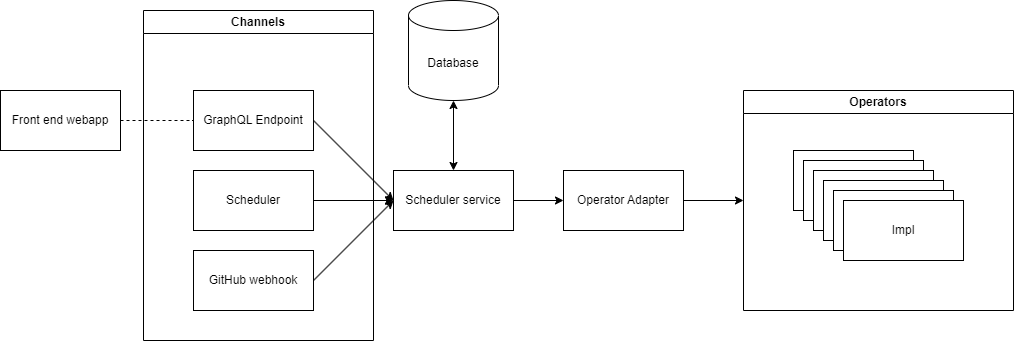

The diagram above was exported from draw.io. Its source (the exported page's mxGraphModel, read from the mxfile embedded in the PNG):
<mxGraphModel dx="2288" dy="622" grid="1" gridSize="10" guides="1" tooltips="1" connect="1" arrows="1" fold="1" page="1" pageScale="1" pageWidth="827" pageHeight="1169" math="0" shadow="0">
  <root>
    <mxCell id="0" />
    <mxCell id="1" parent="0" />
    <mxCell id="NZV_CwUrICDlUk8V-MGf-1" value="GraphQL Endpoint" style="rounded=0;whiteSpace=wrap;html=1;" vertex="1" parent="1">
      <mxGeometry x="140" y="160" width="120" height="60" as="geometry" />
    </mxCell>
    <mxCell id="NZV_CwUrICDlUk8V-MGf-2" value="Scheduler" style="rounded=0;whiteSpace=wrap;html=1;" vertex="1" parent="1">
      <mxGeometry x="140" y="240" width="120" height="60" as="geometry" />
    </mxCell>
    <mxCell id="NZV_CwUrICDlUk8V-MGf-3" value="GitHub webhook" style="rounded=0;whiteSpace=wrap;html=1;" vertex="1" parent="1">
      <mxGeometry x="140" y="320" width="120" height="60" as="geometry" />
    </mxCell>
    <mxCell id="NZV_CwUrICDlUk8V-MGf-4" value="Scheduler service" style="rounded=0;whiteSpace=wrap;html=1;" vertex="1" parent="1">
      <mxGeometry x="340" y="240" width="120" height="60" as="geometry" />
    </mxCell>
    <mxCell id="NZV_CwUrICDlUk8V-MGf-5" value="Database" style="shape=cylinder3;whiteSpace=wrap;html=1;boundedLbl=1;backgroundOutline=1;size=15;" vertex="1" parent="1">
      <mxGeometry x="355" y="70" width="90" height="100" as="geometry" />
    </mxCell>
    <mxCell id="NZV_CwUrICDlUk8V-MGf-20" style="edgeStyle=orthogonalEdgeStyle;rounded=0;orthogonalLoop=1;jettySize=auto;html=1;entryX=0;entryY=0.5;entryDx=0;entryDy=0;" edge="1" parent="1" source="NZV_CwUrICDlUk8V-MGf-7" target="NZV_CwUrICDlUk8V-MGf-19">
      <mxGeometry relative="1" as="geometry" />
    </mxCell>
    <mxCell id="NZV_CwUrICDlUk8V-MGf-7" value="Operator Adapter" style="rounded=0;whiteSpace=wrap;html=1;" vertex="1" parent="1">
      <mxGeometry x="510" y="240" width="120" height="60" as="geometry" />
    </mxCell>
    <mxCell id="NZV_CwUrICDlUk8V-MGf-8" value="" style="rounded=0;whiteSpace=wrap;html=1;" vertex="1" parent="1">
      <mxGeometry x="740" y="220" width="120" height="60" as="geometry" />
    </mxCell>
    <mxCell id="NZV_CwUrICDlUk8V-MGf-9" value="" style="rounded=0;whiteSpace=wrap;html=1;" vertex="1" parent="1">
      <mxGeometry x="750" y="230" width="120" height="60" as="geometry" />
    </mxCell>
    <mxCell id="NZV_CwUrICDlUk8V-MGf-10" value="" style="rounded=0;whiteSpace=wrap;html=1;" vertex="1" parent="1">
      <mxGeometry x="760" y="240" width="120" height="60" as="geometry" />
    </mxCell>
    <mxCell id="NZV_CwUrICDlUk8V-MGf-11" value="" style="rounded=0;whiteSpace=wrap;html=1;" vertex="1" parent="1">
      <mxGeometry x="770" y="250" width="120" height="60" as="geometry" />
    </mxCell>
    <mxCell id="NZV_CwUrICDlUk8V-MGf-12" value="" style="rounded=0;whiteSpace=wrap;html=1;" vertex="1" parent="1">
      <mxGeometry x="780" y="260" width="120" height="60" as="geometry" />
    </mxCell>
    <mxCell id="NZV_CwUrICDlUk8V-MGf-13" value="Impl" style="rounded=0;whiteSpace=wrap;html=1;" vertex="1" parent="1">
      <mxGeometry x="790" y="270" width="120" height="60" as="geometry" />
    </mxCell>
    <mxCell id="NZV_CwUrICDlUk8V-MGf-14" value="" style="endArrow=classic;html=1;rounded=0;entryX=0;entryY=0.5;entryDx=0;entryDy=0;exitX=1;exitY=0.5;exitDx=0;exitDy=0;" edge="1" parent="1" source="NZV_CwUrICDlUk8V-MGf-1" target="NZV_CwUrICDlUk8V-MGf-4">
      <mxGeometry width="50" height="50" relative="1" as="geometry">
        <mxPoint x="140" y="550" as="sourcePoint" />
        <mxPoint x="190" y="500" as="targetPoint" />
      </mxGeometry>
    </mxCell>
    <mxCell id="NZV_CwUrICDlUk8V-MGf-15" value="" style="endArrow=classic;html=1;rounded=0;entryX=0;entryY=0.5;entryDx=0;entryDy=0;" edge="1" parent="1" source="NZV_CwUrICDlUk8V-MGf-2" target="NZV_CwUrICDlUk8V-MGf-4">
      <mxGeometry width="50" height="50" relative="1" as="geometry">
        <mxPoint x="230" y="470" as="sourcePoint" />
        <mxPoint x="280" y="420" as="targetPoint" />
      </mxGeometry>
    </mxCell>
    <mxCell id="NZV_CwUrICDlUk8V-MGf-16" value="" style="endArrow=classic;html=1;rounded=0;entryX=0;entryY=0.5;entryDx=0;entryDy=0;exitX=1;exitY=0.5;exitDx=0;exitDy=0;" edge="1" parent="1" source="NZV_CwUrICDlUk8V-MGf-3" target="NZV_CwUrICDlUk8V-MGf-4">
      <mxGeometry width="50" height="50" relative="1" as="geometry">
        <mxPoint x="150" y="520" as="sourcePoint" />
        <mxPoint x="200" y="470" as="targetPoint" />
      </mxGeometry>
    </mxCell>
    <mxCell id="NZV_CwUrICDlUk8V-MGf-17" value="" style="endArrow=classic;startArrow=classic;html=1;rounded=0;entryX=0.5;entryY=1;entryDx=0;entryDy=0;entryPerimeter=0;" edge="1" parent="1" source="NZV_CwUrICDlUk8V-MGf-4" target="NZV_CwUrICDlUk8V-MGf-5">
      <mxGeometry width="50" height="50" relative="1" as="geometry">
        <mxPoint x="510" y="200" as="sourcePoint" />
        <mxPoint x="560" y="150" as="targetPoint" />
      </mxGeometry>
    </mxCell>
    <mxCell id="NZV_CwUrICDlUk8V-MGf-18" value="" style="endArrow=classic;html=1;rounded=0;entryX=0;entryY=0.5;entryDx=0;entryDy=0;" edge="1" parent="1" source="NZV_CwUrICDlUk8V-MGf-4" target="NZV_CwUrICDlUk8V-MGf-7">
      <mxGeometry width="50" height="50" relative="1" as="geometry">
        <mxPoint x="380" y="380" as="sourcePoint" />
        <mxPoint x="430" y="330" as="targetPoint" />
      </mxGeometry>
    </mxCell>
    <mxCell id="NZV_CwUrICDlUk8V-MGf-19" value="Operators" style="swimlane;whiteSpace=wrap;html=1;" vertex="1" parent="1">
      <mxGeometry x="690" y="160" width="270" height="220" as="geometry" />
    </mxCell>
    <mxCell id="NZV_CwUrICDlUk8V-MGf-21" value="Channels" style="swimlane;whiteSpace=wrap;html=1;" vertex="1" parent="1">
      <mxGeometry x="90" y="80" width="230" height="330" as="geometry" />
    </mxCell>
    <mxCell id="NZV_CwUrICDlUk8V-MGf-22" value="Front end webapp" style="rounded=0;whiteSpace=wrap;html=1;" vertex="1" parent="1">
      <mxGeometry x="-53" y="160" width="120" height="60" as="geometry" />
    </mxCell>
    <mxCell id="NZV_CwUrICDlUk8V-MGf-23" value="" style="endArrow=none;dashed=1;html=1;rounded=0;entryX=0;entryY=0.5;entryDx=0;entryDy=0;" edge="1" parent="1" source="NZV_CwUrICDlUk8V-MGf-22" target="NZV_CwUrICDlUk8V-MGf-1">
      <mxGeometry width="50" height="50" relative="1" as="geometry">
        <mxPoint x="-180" y="450" as="sourcePoint" />
        <mxPoint x="-130" y="400" as="targetPoint" />
      </mxGeometry>
    </mxCell>
  </root>
</mxGraphModel>